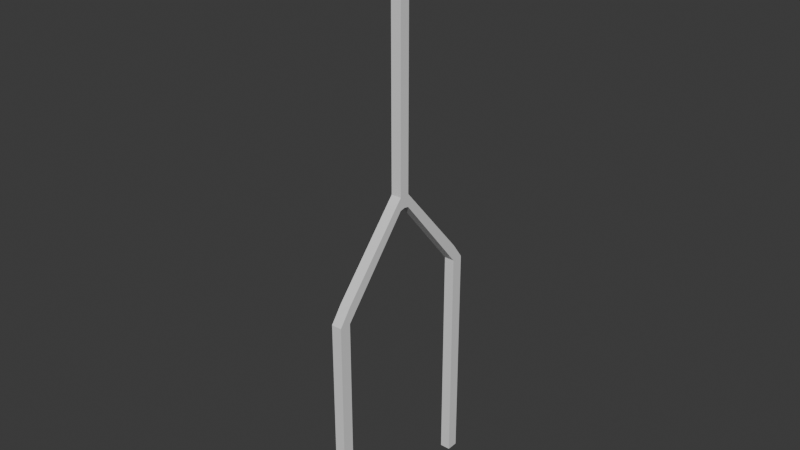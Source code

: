 # Source: Lifeform.blend  (saved by Blender 4.4.32; exported with 4.5.12 LTS)
import bpy
from mathutils import Matrix  # noqa: F401  (used for matrix-valued properties, if any)

bpy.ops.wm.read_factory_settings(use_empty=True)
scene = bpy.context.scene
scene.name = 'Scene'

# ---- collections
col_collection = bpy.data.collections.new('Collection'); scene.collection.children.link(col_collection)

# ---- materials (node trees are filled in below, after node groups)
mat_material = bpy.data.materials.new('Material')
mat_material.alpha_threshold = 0.0
mat_material.roughness = 0.5
mat_material.line_color = (0.0, 0.0, 0.0, 1.0)

# ---- material node trees
mat_material.use_nodes = True; mat_material.node_tree.nodes.clear()
_N = mat_material.node_tree.nodes; _L = mat_material.node_tree.links
n0 = _N.new('ShaderNodeOutputMaterial'); n0.name = 'Material Output'; n0.location = (300, 300)
n1 = _N.new('ShaderNodeBsdfPrincipled'); n1.name = 'Principled BSDF'; n1.location = (10, 300)
n1.inputs[3].default_value = 1.45
_L.new(n1.outputs[0], n0.inputs[0])
n0.is_active_output = True

# ---- world
world_world = bpy.data.worlds.new('World'); scene.world = world_world
world_world.use_nodes = True; world_world.node_tree.nodes.clear()
_N = world_world.node_tree.nodes; _L = world_world.node_tree.links
n0 = _N.new('ShaderNodeOutputWorld'); n0.name = 'World Output'; n0.location = (300, 300)
n1 = _N.new('ShaderNodeBackground'); n1.name = 'Background'; n1.location = (10, 300)
n1.inputs[0].default_value = (0.05088, 0.05088, 0.05088, 1.0)
_L.new(n1.outputs[0], n0.inputs[0])
n0.is_active_output = True
world_world.color = (0.05088, 0.05088, 0.05088)
world_world.sun_shadow_jitter_overblur = 0.0

# ---- meshes
me_cube = bpy.data.meshes.new('Cube')
me_cube.from_pydata([(0.1032, 0.1032, 10.36), (0.1032, 0.1032, 4.868), (-0.1032, 0.1032, 10.36), (-0.1032, 0.1032, 4.868), (0.1032, 0.1032, 5.122), (-0.1032, 0.1032, 5.122), (-0.1032, 0.0, 4.889), (0.1032, 0.0, 10.36), (-0.1032, 0.0, 10.36), (0.1032, 0.0, 4.889), (0.1032, 0.0, 5.122), (-0.1032, 0.0, 5.122), (0.1032, 1.716, 2.97), (-0.1032, 1.716, 2.97), (0.1032, 1.716, 3.204), (-0.1032, 1.716, 3.204), (0.1032, 1.483, 3.198), (0.1032, 1.483, 3.526), (-0.1032, 1.483, 3.526), (-0.1032, 1.483, 3.198), (0.1032, 1.716, -1.332), (-0.1032, 1.716, -1.332), (0.1032, 1.483, -1.332), (-0.1032, 1.483, -1.332)], [], [(11, 8, 2, 5), (5, 2, 0, 4), (17, 16, 12, 14), (6, 11, 5, 3), (1, 4, 10, 9), (4, 0, 7, 10), (3, 1, 9, 6), (0, 2, 8, 7), (13, 15, 14, 12), (18, 17, 14, 15), (19, 18, 15, 13), (12, 16, 22, 20), (1, 3, 19, 16), (3, 5, 18, 19), (5, 4, 17, 18), (4, 1, 16, 17), (22, 23, 21, 20), (13, 12, 20, 21), (19, 13, 21, 23), (16, 19, 23, 22)])
_uv = me_cube.uv_layers.new(name='UVMap')
_uv.uv.foreach_set('vector', [0.3857, 0.125, 0.625, 0.125, 0.625, 0.25, 0.3857, 0.25, 0.3857, 0.25, 0.625, 0.25, 0.625, 0.5, 0.3857, 0.5, 0.3857, 0.5, 0.375, 0.5, 0.375, 0.5, 0.3857, 0.5, 0.375, 0.125, 0.3857, 0.125, 0.3857, 0.25, 0.375, 0.25, 0.375, 0.5, 0.3857, 0.5, 0.3857, 0.625, 0.375, 0.625, 0.3857, 0.5, 0.625, 0.5, 0.625, 0.625, 0.3857, 0.625, 0.125, 0.5, 0.375, 0.5, 0.375, 0.625, 0.125, 0.625, 0.625, 0.5, 0.875, 0.5, 0.875, 0.625, 0.625, 0.625, 0.375, 0.25, 0.3857, 0.25, 0.3857, 0.5, 0.375, 0.5, 0.3857, 0.25, 0.3857, 0.5, 0.3857, 0.5, 0.3857, 0.25, 0.375, 0.25, 0.3857, 0.25, 0.3857, 0.25, 0.375, 0.25, 0.375, 0.5, 0.375, 0.5, 0.375, 0.5, 0.375, 0.5, 0.375, 0.5, 0.125, 0.5, 0.125, 0.5, 0.375, 0.5, 0.375, 0.25, 0.3857, 0.25, 0.3857, 0.25, 0.375, 0.25, 0.3857, 0.25, 0.3857, 0.5, 0.3857, 0.5, 0.3857, 0.25, 0.3857, 0.5, 0.375, 0.5, 0.375, 0.5, 0.3857, 0.5, 0.375, 0.5, 0.125, 0.5, 0.125, 0.5, 0.375, 0.5, 0.375, 0.25, 0.375, 0.5, 0.375, 0.5, 0.375, 0.25, 0.375, 0.25, 0.375, 0.25, 0.375, 0.25, 0.375, 0.25, 0.375, 0.5, 0.125, 0.5, 0.125, 0.5, 0.375, 0.5])
me_cube.materials.append(mat_material)
me_cube.use_mirror_vertex_groups = False
me_cube.update()

# ---- objects
ob_cube = bpy.data.objects.new('Cube', me_cube)

# ---- transforms, parenting, visibility, modifiers, constraints
ob_cube.location = (0.0, 0.0, 0.0)
ob_cube.lock_rotations_4d = False
ob_cube.empty_display_type = 'ARROWS'
ob_cube.lineart.crease_threshold = 0.0
_m = ob_cube.modifiers.new('Mirror', 'MIRROR')
_m.use_axis = (False, True, False)

# ---- collection membership
col_collection.objects.link(ob_cube)

# ---- scene / render settings (as saved in the file)
scene.frame_start = 1; scene.frame_end = 250; scene.frame_set(1)
scene.render.engine = 'BLENDER_EEVEE_NEXT'
bpy.context.view_layer.update()

# ---- added for rendering (the .blend has no active camera and no usable light): camera, sun
cam_auto = bpy.data.cameras.new('AutoCamera')
cam_auto.lens = 50.0
cam_auto.sensor_width = 36.0
cam_auto.clip_end = 1000.0
ob_auto_camera = bpy.data.objects.new('AutoCamera', cam_auto)
scene.collection.objects.link(ob_auto_camera)
ob_auto_camera.location = (11.2801, -13.5361, 13.5404)
ob_auto_camera.rotation_euler = (1.09748, -7.21219e-08, 0.694738)
scene.camera = ob_auto_camera
light_auto_sun = bpy.data.lights.new('AutoSun', 'SUN')
light_auto_sun.energy = 3.0
light_auto_sun.angle = 0.0523599
ob_auto_sun = bpy.data.objects.new('AutoSun', light_auto_sun)
scene.collection.objects.link(ob_auto_sun)
ob_auto_sun.rotation_euler = (0.872665, 0.174533, 0.523599)
bpy.context.view_layer.update()

